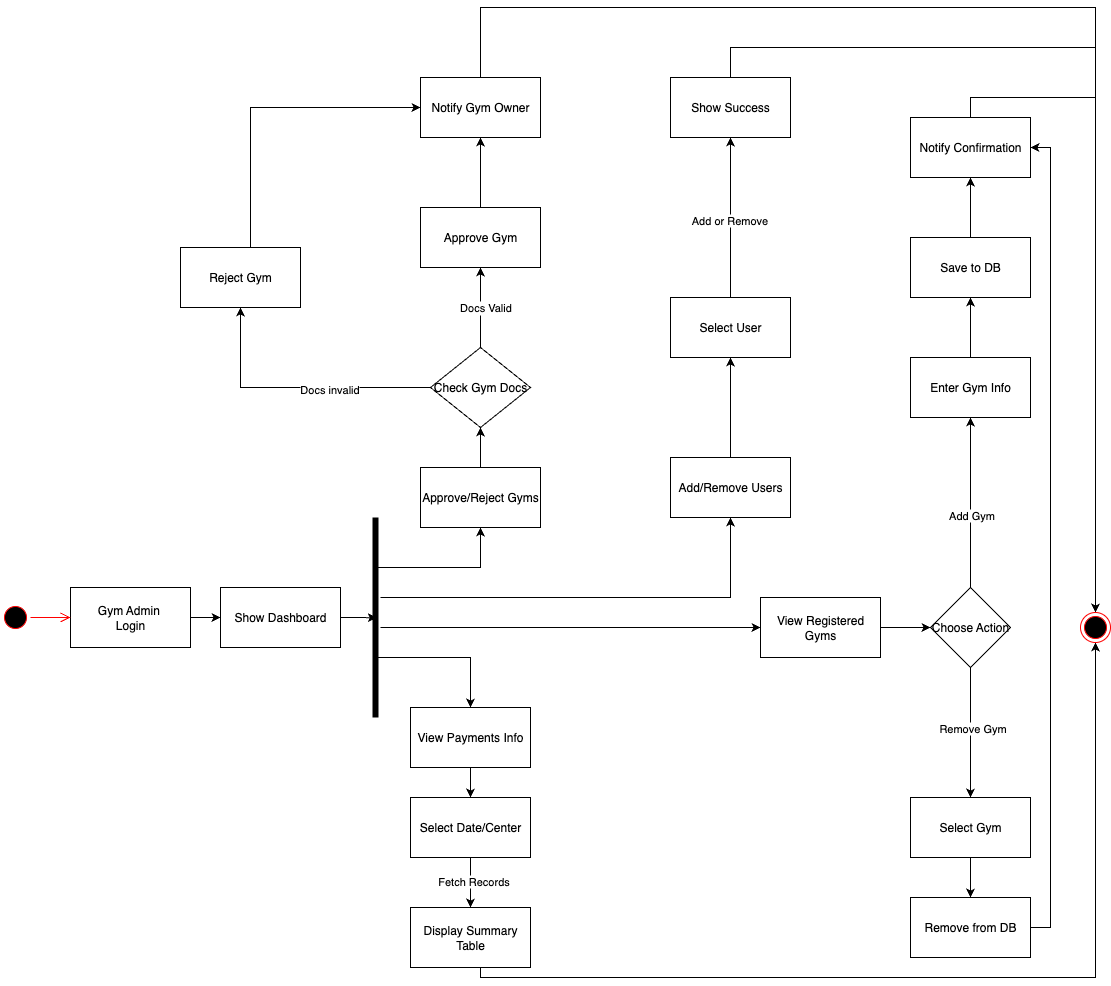

The diagram above was exported from draw.io. Its source (the exported page's mxGraphModel, read from the mxfile embedded in the PNG):
<mxGraphModel dx="1216" dy="1641" grid="1" gridSize="10" guides="1" tooltips="1" connect="1" arrows="1" fold="1" page="1" pageScale="1" pageWidth="1169" pageHeight="827" math="0" shadow="0">
  <root>
    <mxCell id="0" />
    <mxCell id="1" parent="0" />
    <mxCell id="oxxI612mPc8x-1N0TeMp-5" value="" style="edgeStyle=orthogonalEdgeStyle;rounded=0;orthogonalLoop=1;jettySize=auto;html=1;" parent="1" source="oxxI612mPc8x-1N0TeMp-2" target="oxxI612mPc8x-1N0TeMp-4" edge="1">
      <mxGeometry relative="1" as="geometry" />
    </mxCell>
    <mxCell id="oxxI612mPc8x-1N0TeMp-2" value="Gym Admin&amp;nbsp;&lt;div&gt;Login&lt;/div&gt;" style="whiteSpace=wrap;html=1;" parent="1" vertex="1">
      <mxGeometry x="80" y="360" width="120" height="60" as="geometry" />
    </mxCell>
    <mxCell id="oxxI612mPc8x-1N0TeMp-4" value="Show Dashboard" style="whiteSpace=wrap;html=1;" parent="1" vertex="1">
      <mxGeometry x="230" y="360" width="120" height="60" as="geometry" />
    </mxCell>
    <mxCell id="oxxI612mPc8x-1N0TeMp-33" style="edgeStyle=orthogonalEdgeStyle;rounded=0;orthogonalLoop=1;jettySize=auto;html=1;exitX=0.5;exitY=0;exitDx=0;exitDy=0;entryX=0.5;entryY=1;entryDx=0;entryDy=0;" parent="1" source="oxxI612mPc8x-1N0TeMp-9" target="oxxI612mPc8x-1N0TeMp-24" edge="1">
      <mxGeometry relative="1" as="geometry" />
    </mxCell>
    <mxCell id="oxxI612mPc8x-1N0TeMp-9" value="Approve/Reject Gyms" style="whiteSpace=wrap;html=1;" parent="1" vertex="1">
      <mxGeometry x="430" y="240" width="120" height="60" as="geometry" />
    </mxCell>
    <mxCell id="oxxI612mPc8x-1N0TeMp-51" value="" style="edgeStyle=orthogonalEdgeStyle;rounded=0;orthogonalLoop=1;jettySize=auto;html=1;" parent="1" source="oxxI612mPc8x-1N0TeMp-11" target="oxxI612mPc8x-1N0TeMp-50" edge="1">
      <mxGeometry relative="1" as="geometry" />
    </mxCell>
    <mxCell id="oxxI612mPc8x-1N0TeMp-11" value="View Registered Gyms" style="whiteSpace=wrap;html=1;" parent="1" vertex="1">
      <mxGeometry x="770" y="370" width="120" height="60" as="geometry" />
    </mxCell>
    <mxCell id="oxxI612mPc8x-1N0TeMp-45" value="" style="edgeStyle=orthogonalEdgeStyle;rounded=0;orthogonalLoop=1;jettySize=auto;html=1;" parent="1" source="oxxI612mPc8x-1N0TeMp-19" target="oxxI612mPc8x-1N0TeMp-44" edge="1">
      <mxGeometry relative="1" as="geometry" />
    </mxCell>
    <mxCell id="oxxI612mPc8x-1N0TeMp-19" value="View Payments Info" style="rounded=0;whiteSpace=wrap;html=1;" parent="1" vertex="1">
      <mxGeometry x="420" y="480" width="120" height="60" as="geometry" />
    </mxCell>
    <mxCell id="oxxI612mPc8x-1N0TeMp-39" value="" style="edgeStyle=orthogonalEdgeStyle;rounded=0;orthogonalLoop=1;jettySize=auto;html=1;" parent="1" source="oxxI612mPc8x-1N0TeMp-21" target="oxxI612mPc8x-1N0TeMp-38" edge="1">
      <mxGeometry relative="1" as="geometry" />
    </mxCell>
    <mxCell id="oxxI612mPc8x-1N0TeMp-21" value="Add/Remove Users" style="rounded=0;whiteSpace=wrap;html=1;" parent="1" vertex="1">
      <mxGeometry x="680" y="230" width="120" height="60" as="geometry" />
    </mxCell>
    <mxCell id="oxxI612mPc8x-1N0TeMp-27" value="" style="edgeStyle=orthogonalEdgeStyle;rounded=0;orthogonalLoop=1;jettySize=auto;html=1;" parent="1" source="oxxI612mPc8x-1N0TeMp-24" target="oxxI612mPc8x-1N0TeMp-26" edge="1">
      <mxGeometry relative="1" as="geometry" />
    </mxCell>
    <mxCell id="oxxI612mPc8x-1N0TeMp-37" value="Docs invalid" style="edgeLabel;html=1;align=center;verticalAlign=middle;resizable=0;points=[];" parent="oxxI612mPc8x-1N0TeMp-27" vertex="1" connectable="0">
      <mxGeometry x="-0.2477" y="1" relative="1" as="geometry">
        <mxPoint as="offset" />
      </mxGeometry>
    </mxCell>
    <mxCell id="oxxI612mPc8x-1N0TeMp-24" value="Check Gym Docs" style="rhombus;whiteSpace=wrap;html=1;" parent="1" vertex="1">
      <mxGeometry x="440" y="120" width="100" height="80" as="geometry" />
    </mxCell>
    <mxCell id="oxxI612mPc8x-1N0TeMp-32" style="edgeStyle=orthogonalEdgeStyle;rounded=0;orthogonalLoop=1;jettySize=auto;html=1;entryX=0;entryY=0.5;entryDx=0;entryDy=0;" parent="1" source="oxxI612mPc8x-1N0TeMp-26" target="oxxI612mPc8x-1N0TeMp-30" edge="1">
      <mxGeometry relative="1" as="geometry">
        <Array as="points">
          <mxPoint x="260" y="-120" />
        </Array>
      </mxGeometry>
    </mxCell>
    <mxCell id="oxxI612mPc8x-1N0TeMp-26" value="Reject Gym" style="whiteSpace=wrap;html=1;" parent="1" vertex="1">
      <mxGeometry x="190" y="20" width="120" height="60" as="geometry" />
    </mxCell>
    <mxCell id="oxxI612mPc8x-1N0TeMp-31" value="" style="edgeStyle=orthogonalEdgeStyle;rounded=0;orthogonalLoop=1;jettySize=auto;html=1;" parent="1" source="oxxI612mPc8x-1N0TeMp-28" target="oxxI612mPc8x-1N0TeMp-30" edge="1">
      <mxGeometry relative="1" as="geometry" />
    </mxCell>
    <mxCell id="oxxI612mPc8x-1N0TeMp-28" value="Approve Gym" style="whiteSpace=wrap;html=1;" parent="1" vertex="1">
      <mxGeometry x="430" y="-20" width="120" height="60" as="geometry" />
    </mxCell>
    <mxCell id="HZHVkE2zEBoNe_B4W62B-10" style="edgeStyle=orthogonalEdgeStyle;rounded=0;orthogonalLoop=1;jettySize=auto;html=1;entryX=0.5;entryY=0;entryDx=0;entryDy=0;" parent="1" source="oxxI612mPc8x-1N0TeMp-30" target="HZHVkE2zEBoNe_B4W62B-3" edge="1">
      <mxGeometry relative="1" as="geometry">
        <Array as="points">
          <mxPoint x="490" y="-220" />
          <mxPoint x="1105" y="-220" />
        </Array>
      </mxGeometry>
    </mxCell>
    <mxCell id="oxxI612mPc8x-1N0TeMp-30" value="Notify Gym Owner" style="whiteSpace=wrap;html=1;" parent="1" vertex="1">
      <mxGeometry x="430" y="-150" width="120" height="60" as="geometry" />
    </mxCell>
    <mxCell id="oxxI612mPc8x-1N0TeMp-34" value="" style="endArrow=classic;html=1;rounded=0;entryX=0.5;entryY=1;entryDx=0;entryDy=0;" parent="1" target="oxxI612mPc8x-1N0TeMp-28" edge="1">
      <mxGeometry relative="1" as="geometry">
        <mxPoint x="490" y="120" as="sourcePoint" />
        <mxPoint x="590" y="130" as="targetPoint" />
      </mxGeometry>
    </mxCell>
    <mxCell id="oxxI612mPc8x-1N0TeMp-35" value="Label" style="edgeLabel;resizable=0;html=1;;align=center;verticalAlign=middle;" parent="oxxI612mPc8x-1N0TeMp-34" connectable="0" vertex="1">
      <mxGeometry relative="1" as="geometry" />
    </mxCell>
    <mxCell id="oxxI612mPc8x-1N0TeMp-36" value="Docs Valid" style="edgeLabel;html=1;align=center;verticalAlign=middle;resizable=0;points=[];" parent="oxxI612mPc8x-1N0TeMp-34" vertex="1" connectable="0">
      <mxGeometry x="0.0133" y="-4" relative="1" as="geometry">
        <mxPoint as="offset" />
      </mxGeometry>
    </mxCell>
    <mxCell id="oxxI612mPc8x-1N0TeMp-41" value="" style="edgeStyle=orthogonalEdgeStyle;rounded=0;orthogonalLoop=1;jettySize=auto;html=1;entryX=0.5;entryY=1;entryDx=0;entryDy=0;" parent="1" source="oxxI612mPc8x-1N0TeMp-38" target="oxxI612mPc8x-1N0TeMp-42" edge="1">
      <mxGeometry relative="1" as="geometry">
        <mxPoint x="740" y="-10" as="targetPoint" />
      </mxGeometry>
    </mxCell>
    <mxCell id="oxxI612mPc8x-1N0TeMp-49" value="Add or Remove" style="edgeLabel;html=1;align=center;verticalAlign=middle;resizable=0;points=[];" parent="oxxI612mPc8x-1N0TeMp-41" vertex="1" connectable="0">
      <mxGeometry x="-0.025" y="2" relative="1" as="geometry">
        <mxPoint as="offset" />
      </mxGeometry>
    </mxCell>
    <mxCell id="oxxI612mPc8x-1N0TeMp-38" value="Select User" style="whiteSpace=wrap;html=1;rounded=0;" parent="1" vertex="1">
      <mxGeometry x="680" y="70" width="120" height="60" as="geometry" />
    </mxCell>
    <mxCell id="HZHVkE2zEBoNe_B4W62B-6" style="edgeStyle=orthogonalEdgeStyle;rounded=0;orthogonalLoop=1;jettySize=auto;html=1;entryX=0.5;entryY=0;entryDx=0;entryDy=0;" parent="1" source="oxxI612mPc8x-1N0TeMp-42" target="HZHVkE2zEBoNe_B4W62B-3" edge="1">
      <mxGeometry relative="1" as="geometry">
        <Array as="points">
          <mxPoint x="740" y="-180" />
          <mxPoint x="1105" y="-180" />
        </Array>
      </mxGeometry>
    </mxCell>
    <mxCell id="oxxI612mPc8x-1N0TeMp-42" value="Show Success" style="whiteSpace=wrap;html=1;rounded=0;" parent="1" vertex="1">
      <mxGeometry x="680" y="-150" width="120" height="60" as="geometry" />
    </mxCell>
    <mxCell id="oxxI612mPc8x-1N0TeMp-47" value="" style="edgeStyle=orthogonalEdgeStyle;rounded=0;orthogonalLoop=1;jettySize=auto;html=1;" parent="1" source="oxxI612mPc8x-1N0TeMp-44" target="oxxI612mPc8x-1N0TeMp-46" edge="1">
      <mxGeometry relative="1" as="geometry" />
    </mxCell>
    <mxCell id="oxxI612mPc8x-1N0TeMp-48" value="Fetch Records" style="edgeLabel;html=1;align=center;verticalAlign=middle;resizable=0;points=[];" parent="oxxI612mPc8x-1N0TeMp-47" vertex="1" connectable="0">
      <mxGeometry x="-0.0889" y="2" relative="1" as="geometry">
        <mxPoint as="offset" />
      </mxGeometry>
    </mxCell>
    <mxCell id="oxxI612mPc8x-1N0TeMp-44" value="Select Date/Center" style="whiteSpace=wrap;html=1;rounded=0;" parent="1" vertex="1">
      <mxGeometry x="420" y="570" width="120" height="60" as="geometry" />
    </mxCell>
    <mxCell id="HZHVkE2zEBoNe_B4W62B-8" style="edgeStyle=orthogonalEdgeStyle;rounded=0;orthogonalLoop=1;jettySize=auto;html=1;entryX=0.5;entryY=1;entryDx=0;entryDy=0;" parent="1" source="oxxI612mPc8x-1N0TeMp-46" target="HZHVkE2zEBoNe_B4W62B-3" edge="1">
      <mxGeometry relative="1" as="geometry">
        <Array as="points">
          <mxPoint x="490" y="750" />
          <mxPoint x="1105" y="750" />
        </Array>
      </mxGeometry>
    </mxCell>
    <mxCell id="oxxI612mPc8x-1N0TeMp-46" value="Display Summary Table" style="whiteSpace=wrap;html=1;rounded=0;" parent="1" vertex="1">
      <mxGeometry x="420" y="680" width="120" height="60" as="geometry" />
    </mxCell>
    <mxCell id="zSUHemw1suQmlxAOJSW0-1" style="edgeStyle=orthogonalEdgeStyle;rounded=0;orthogonalLoop=1;jettySize=auto;html=1;entryX=0.5;entryY=1;entryDx=0;entryDy=0;" parent="1" source="oxxI612mPc8x-1N0TeMp-50" target="oxxI612mPc8x-1N0TeMp-60" edge="1">
      <mxGeometry relative="1" as="geometry" />
    </mxCell>
    <mxCell id="zSUHemw1suQmlxAOJSW0-2" value="Add Gym" style="edgeLabel;html=1;align=center;verticalAlign=middle;resizable=0;points=[];" parent="zSUHemw1suQmlxAOJSW0-1" connectable="0" vertex="1">
      <mxGeometry x="-0.1418" relative="1" as="geometry">
        <mxPoint as="offset" />
      </mxGeometry>
    </mxCell>
    <mxCell id="zSUHemw1suQmlxAOJSW0-3" style="edgeStyle=orthogonalEdgeStyle;rounded=0;orthogonalLoop=1;jettySize=auto;html=1;entryX=0.5;entryY=0;entryDx=0;entryDy=0;" parent="1" source="oxxI612mPc8x-1N0TeMp-50" target="oxxI612mPc8x-1N0TeMp-56" edge="1">
      <mxGeometry relative="1" as="geometry" />
    </mxCell>
    <mxCell id="zSUHemw1suQmlxAOJSW0-4" value="Remove Gym" style="edgeLabel;html=1;align=center;verticalAlign=middle;resizable=0;points=[];" parent="zSUHemw1suQmlxAOJSW0-3" connectable="0" vertex="1">
      <mxGeometry x="-0.0818" y="1" relative="1" as="geometry">
        <mxPoint as="offset" />
      </mxGeometry>
    </mxCell>
    <mxCell id="oxxI612mPc8x-1N0TeMp-50" value="Choose Action" style="rhombus;whiteSpace=wrap;html=1;" parent="1" vertex="1">
      <mxGeometry x="940" y="360" width="80" height="80" as="geometry" />
    </mxCell>
    <mxCell id="oxxI612mPc8x-1N0TeMp-59" value="" style="edgeStyle=orthogonalEdgeStyle;rounded=0;orthogonalLoop=1;jettySize=auto;html=1;" parent="1" source="oxxI612mPc8x-1N0TeMp-56" target="oxxI612mPc8x-1N0TeMp-58" edge="1">
      <mxGeometry relative="1" as="geometry" />
    </mxCell>
    <mxCell id="oxxI612mPc8x-1N0TeMp-56" value="Select Gym" style="whiteSpace=wrap;html=1;" parent="1" vertex="1">
      <mxGeometry x="920" y="570" width="120" height="60" as="geometry" />
    </mxCell>
    <mxCell id="oxxI612mPc8x-1N0TeMp-66" style="edgeStyle=orthogonalEdgeStyle;rounded=0;orthogonalLoop=1;jettySize=auto;html=1;entryX=1;entryY=0.5;entryDx=0;entryDy=0;" parent="1" source="oxxI612mPc8x-1N0TeMp-58" target="oxxI612mPc8x-1N0TeMp-64" edge="1">
      <mxGeometry relative="1" as="geometry">
        <mxPoint x="1120" y="-80" as="targetPoint" />
        <Array as="points">
          <mxPoint x="1060" y="700" />
          <mxPoint x="1060" y="-80" />
        </Array>
      </mxGeometry>
    </mxCell>
    <mxCell id="oxxI612mPc8x-1N0TeMp-58" value="Remove from DB" style="whiteSpace=wrap;html=1;" parent="1" vertex="1">
      <mxGeometry x="920" y="670" width="120" height="60" as="geometry" />
    </mxCell>
    <mxCell id="oxxI612mPc8x-1N0TeMp-63" value="" style="edgeStyle=orthogonalEdgeStyle;rounded=0;orthogonalLoop=1;jettySize=auto;html=1;" parent="1" source="oxxI612mPc8x-1N0TeMp-60" target="oxxI612mPc8x-1N0TeMp-62" edge="1">
      <mxGeometry relative="1" as="geometry" />
    </mxCell>
    <mxCell id="oxxI612mPc8x-1N0TeMp-60" value="Enter Gym Info" style="whiteSpace=wrap;html=1;" parent="1" vertex="1">
      <mxGeometry x="920" y="130" width="120" height="60" as="geometry" />
    </mxCell>
    <mxCell id="oxxI612mPc8x-1N0TeMp-65" value="" style="edgeStyle=orthogonalEdgeStyle;rounded=0;orthogonalLoop=1;jettySize=auto;html=1;" parent="1" source="oxxI612mPc8x-1N0TeMp-62" target="oxxI612mPc8x-1N0TeMp-64" edge="1">
      <mxGeometry relative="1" as="geometry" />
    </mxCell>
    <mxCell id="oxxI612mPc8x-1N0TeMp-62" value="Save to DB" style="whiteSpace=wrap;html=1;" parent="1" vertex="1">
      <mxGeometry x="920" y="10" width="120" height="60" as="geometry" />
    </mxCell>
    <mxCell id="HZHVkE2zEBoNe_B4W62B-4" style="edgeStyle=orthogonalEdgeStyle;rounded=0;orthogonalLoop=1;jettySize=auto;html=1;entryX=0.5;entryY=0;entryDx=0;entryDy=0;" parent="1" source="oxxI612mPc8x-1N0TeMp-64" target="HZHVkE2zEBoNe_B4W62B-3" edge="1">
      <mxGeometry relative="1" as="geometry">
        <Array as="points">
          <mxPoint x="980" y="-130" />
          <mxPoint x="1105" y="-130" />
        </Array>
      </mxGeometry>
    </mxCell>
    <mxCell id="oxxI612mPc8x-1N0TeMp-64" value="Notify Confirmation" style="whiteSpace=wrap;html=1;" parent="1" vertex="1">
      <mxGeometry x="920" y="-110" width="120" height="60" as="geometry" />
    </mxCell>
    <mxCell id="HZHVkE2zEBoNe_B4W62B-3" value="" style="ellipse;html=1;shape=endState;fillColor=#000000;strokeColor=#ff0000;" parent="1" vertex="1">
      <mxGeometry x="1090" y="385" width="30" height="30" as="geometry" />
    </mxCell>
    <mxCell id="zSUHemw1suQmlxAOJSW0-14" style="edgeStyle=orthogonalEdgeStyle;rounded=0;orthogonalLoop=1;jettySize=auto;html=1;exitX=0.25;exitY=0.5;exitDx=0;exitDy=0;exitPerimeter=0;entryX=0.5;entryY=1;entryDx=0;entryDy=0;" parent="1" source="zSUHemw1suQmlxAOJSW0-8" target="oxxI612mPc8x-1N0TeMp-9" edge="1">
      <mxGeometry relative="1" as="geometry" />
    </mxCell>
    <mxCell id="zSUHemw1suQmlxAOJSW0-15" style="edgeStyle=orthogonalEdgeStyle;rounded=0;orthogonalLoop=1;jettySize=auto;html=1;entryX=0.5;entryY=1;entryDx=0;entryDy=0;" parent="1" source="zSUHemw1suQmlxAOJSW0-8" target="oxxI612mPc8x-1N0TeMp-21" edge="1">
      <mxGeometry relative="1" as="geometry">
        <Array as="points">
          <mxPoint x="740" y="370" />
        </Array>
      </mxGeometry>
    </mxCell>
    <mxCell id="zSUHemw1suQmlxAOJSW0-16" style="edgeStyle=orthogonalEdgeStyle;rounded=0;orthogonalLoop=1;jettySize=auto;html=1;exitX=0.75;exitY=0.5;exitDx=0;exitDy=0;exitPerimeter=0;entryX=0.5;entryY=0;entryDx=0;entryDy=0;" parent="1" source="zSUHemw1suQmlxAOJSW0-8" target="oxxI612mPc8x-1N0TeMp-19" edge="1">
      <mxGeometry relative="1" as="geometry">
        <Array as="points">
          <mxPoint x="385" y="430" />
          <mxPoint x="480" y="430" />
        </Array>
      </mxGeometry>
    </mxCell>
    <mxCell id="zSUHemw1suQmlxAOJSW0-17" style="edgeStyle=orthogonalEdgeStyle;rounded=0;orthogonalLoop=1;jettySize=auto;html=1;entryX=0;entryY=0.5;entryDx=0;entryDy=0;" parent="1" source="zSUHemw1suQmlxAOJSW0-8" target="oxxI612mPc8x-1N0TeMp-11" edge="1">
      <mxGeometry relative="1" as="geometry">
        <Array as="points">
          <mxPoint x="480" y="400" />
          <mxPoint x="480" y="400" />
        </Array>
      </mxGeometry>
    </mxCell>
    <mxCell id="zSUHemw1suQmlxAOJSW0-8" value="" style="shape=line;html=1;strokeWidth=6;strokeColor=#000000;direction=south;" parent="1" vertex="1">
      <mxGeometry x="380" y="290" width="10" height="200" as="geometry" />
    </mxCell>
    <mxCell id="zSUHemw1suQmlxAOJSW0-13" style="edgeStyle=orthogonalEdgeStyle;rounded=0;orthogonalLoop=1;jettySize=auto;html=1;entryX=0.552;entryY=0.363;entryDx=0;entryDy=0;entryPerimeter=0;" parent="1" source="oxxI612mPc8x-1N0TeMp-4" edge="1">
      <mxGeometry relative="1" as="geometry">
        <mxPoint x="386.3700000000001" y="390.4000000000001" as="targetPoint" />
      </mxGeometry>
    </mxCell>
    <mxCell id="zSUHemw1suQmlxAOJSW0-21" value="" style="ellipse;html=1;shape=startState;fillColor=#000000;strokeColor=#ff0000;" parent="1" vertex="1">
      <mxGeometry x="10" y="375" width="30" height="30" as="geometry" />
    </mxCell>
    <mxCell id="zSUHemw1suQmlxAOJSW0-22" value="" style="edgeStyle=orthogonalEdgeStyle;html=1;verticalAlign=bottom;endArrow=open;endSize=8;strokeColor=#ff0000;rounded=0;entryX=0;entryY=0.5;entryDx=0;entryDy=0;" parent="1" source="zSUHemw1suQmlxAOJSW0-21" target="oxxI612mPc8x-1N0TeMp-2" edge="1">
      <mxGeometry relative="1" as="geometry">
        <mxPoint x="25" y="460" as="targetPoint" />
      </mxGeometry>
    </mxCell>
  </root>
</mxGraphModel>